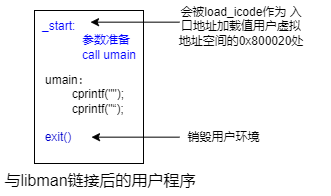

The diagram above was exported from draw.io. Its source (the exported page's mxGraphModel, read from the mxfile embedded in the PNG):
<mxGraphModel dx="1304" dy="301" grid="0" gridSize="10" guides="1" tooltips="1" connect="1" arrows="1" fold="1" page="0" pageScale="1" pageWidth="827" pageHeight="1169" math="0" shadow="0">
  <root>
    <mxCell id="0" />
    <mxCell id="1" parent="0" />
    <mxCell id="N8xXidJZSckgfGbaoB0g-1" value="" style="rounded=0;whiteSpace=wrap;html=1;" vertex="1" parent="1">
      <mxGeometry x="-430" y="319" width="109" height="153" as="geometry" />
    </mxCell>
    <mxCell id="N8xXidJZSckgfGbaoB0g-3" value="&lt;font color=&quot;#0000ff&quot;&gt;_start:&lt;br&gt;&lt;span style=&quot;&quot;&gt;&#09;&lt;/span&gt;&lt;/font&gt;&lt;blockquote style=&quot;margin: 0 0 0 40px; border: none; padding: 0px;&quot;&gt;&lt;font color=&quot;#0000ff&quot;&gt;参数准备&lt;br&gt;call umain&lt;/font&gt;&lt;/blockquote&gt;&lt;blockquote style=&quot;margin: 0 0 0 40px; border: none; padding: 0px;&quot;&gt;&lt;br&gt;&lt;/blockquote&gt;" style="text;html=1;strokeColor=none;fillColor=none;align=left;verticalAlign=middle;whiteSpace=wrap;rounded=0;" vertex="1" parent="1">
      <mxGeometry x="-424" y="316" width="113" height="80" as="geometry" />
    </mxCell>
    <mxCell id="N8xXidJZSckgfGbaoB0g-5" value="&lt;span style=&quot;&quot;&gt;umain：&lt;br&gt;&lt;/span&gt;&amp;nbsp;&lt;span style=&quot;white-space: pre;&quot;&gt;&#09;&lt;/span&gt;cprintf(&quot;&quot;);&lt;br&gt;&amp;nbsp;&lt;span style=&quot;white-space: pre;&quot;&gt;&#09;&lt;/span&gt;cprintf(&quot;“);" style="text;html=1;strokeColor=none;fillColor=none;align=left;verticalAlign=middle;whiteSpace=wrap;rounded=0;" vertex="1" parent="1">
      <mxGeometry x="-421" y="369" width="287" height="67" as="geometry" />
    </mxCell>
    <mxCell id="N8xXidJZSckgfGbaoB0g-6" value="&lt;font color=&quot;#0000cc&quot;&gt;exit()&lt;/font&gt;" style="text;html=1;strokeColor=none;fillColor=none;align=center;verticalAlign=middle;whiteSpace=wrap;rounded=0;" vertex="1" parent="1">
      <mxGeometry x="-436" y="431" width="60" height="30" as="geometry" />
    </mxCell>
    <mxCell id="N8xXidJZSckgfGbaoB0g-8" value="&lt;font style=&quot;font-size: 16px;&quot; color=&quot;#000000&quot;&gt;与libman链接后的用户程序&lt;/font&gt;" style="text;html=1;strokeColor=none;fillColor=none;align=center;verticalAlign=middle;whiteSpace=wrap;rounded=0;fontColor=#0000CC;" vertex="1" parent="1">
      <mxGeometry x="-464" y="475" width="200" height="28" as="geometry" />
    </mxCell>
    <mxCell id="N8xXidJZSckgfGbaoB0g-9" value="销毁用户环境" style="text;html=1;strokeColor=none;fillColor=none;align=center;verticalAlign=middle;whiteSpace=wrap;rounded=0;fontColor=#000000;" vertex="1" parent="1">
      <mxGeometry x="-282" y="433.5" width="83" height="25" as="geometry" />
    </mxCell>
    <mxCell id="N8xXidJZSckgfGbaoB0g-10" value="" style="endArrow=classic;html=1;rounded=0;fontColor=#000000;" edge="1" parent="1">
      <mxGeometry width="50" height="50" relative="1" as="geometry">
        <mxPoint x="-285" y="445.65999999999997" as="sourcePoint" />
        <mxPoint x="-373" y="445.65999999999997" as="targetPoint" />
      </mxGeometry>
    </mxCell>
    <mxCell id="N8xXidJZSckgfGbaoB0g-11" value="&lt;font style=&quot;font-size: 11px;&quot;&gt;会被load_icode作为 入口地址加载值用户虚拟地址空间的0x800020处&lt;/font&gt;" style="text;html=1;strokeColor=none;fillColor=none;align=center;verticalAlign=middle;whiteSpace=wrap;rounded=0;fontColor=#000000;" vertex="1" parent="1">
      <mxGeometry x="-289.5" y="309" width="131.5" height="51" as="geometry" />
    </mxCell>
    <mxCell id="N8xXidJZSckgfGbaoB0g-12" value="" style="endArrow=classic;html=1;rounded=0;fontColor=#000000;" edge="1" parent="1">
      <mxGeometry width="50" height="50" relative="1" as="geometry">
        <mxPoint x="-285" y="330.65999999999997" as="sourcePoint" />
        <mxPoint x="-374" y="330.65999999999997" as="targetPoint" />
      </mxGeometry>
    </mxCell>
  </root>
</mxGraphModel>